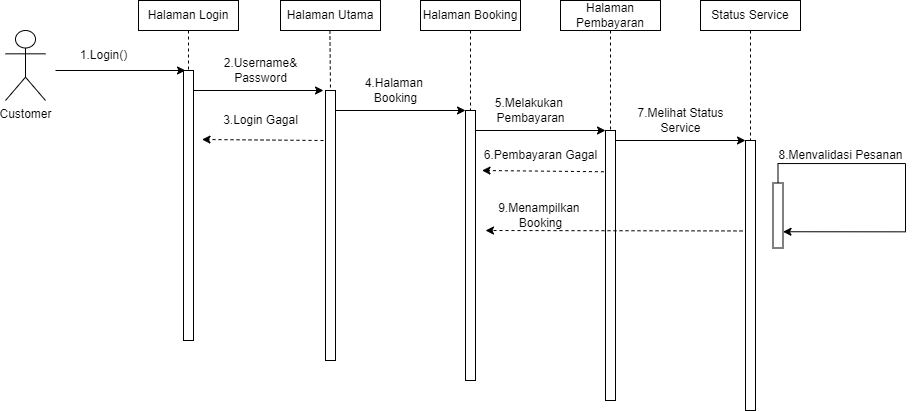

The diagram above was exported from draw.io. Its source (the exported page's mxGraphModel, read from the mxfile embedded in the PNG):
<mxGraphModel dx="756" dy="392" grid="1" gridSize="10" guides="1" tooltips="1" connect="1" arrows="1" fold="1" page="1" pageScale="1" pageWidth="827" pageHeight="1169" math="0" shadow="0">
  <root>
    <mxCell id="0" />
    <mxCell id="1" parent="0" />
    <mxCell id="VwbDRg_5B_48zBsTabvU-1" value="Customer" style="shape=umlActor;verticalLabelPosition=bottom;verticalAlign=top;html=1;outlineConnect=0;" vertex="1" parent="1">
      <mxGeometry x="180" y="120" width="40" height="70" as="geometry" />
    </mxCell>
    <mxCell id="VwbDRg_5B_48zBsTabvU-4" value="Halaman Login" style="rounded=0;whiteSpace=wrap;html=1;" vertex="1" parent="1">
      <mxGeometry x="313" y="90" width="100" height="30" as="geometry" />
    </mxCell>
    <mxCell id="VwbDRg_5B_48zBsTabvU-5" value="Halaman Utama" style="rounded=0;whiteSpace=wrap;html=1;" vertex="1" parent="1">
      <mxGeometry x="455" y="90" width="100" height="30" as="geometry" />
    </mxCell>
    <mxCell id="VwbDRg_5B_48zBsTabvU-6" value="Halaman Booking" style="rounded=0;whiteSpace=wrap;html=1;" vertex="1" parent="1">
      <mxGeometry x="595" y="90" width="100" height="30" as="geometry" />
    </mxCell>
    <mxCell id="VwbDRg_5B_48zBsTabvU-7" value="Halaman Pembayaran" style="rounded=0;whiteSpace=wrap;html=1;" vertex="1" parent="1">
      <mxGeometry x="735" y="90" width="100" height="30" as="geometry" />
    </mxCell>
    <mxCell id="VwbDRg_5B_48zBsTabvU-8" value="Status Service" style="rounded=0;whiteSpace=wrap;html=1;" vertex="1" parent="1">
      <mxGeometry x="875" y="90" width="100" height="30" as="geometry" />
    </mxCell>
    <mxCell id="VwbDRg_5B_48zBsTabvU-9" value="" style="endArrow=classic;html=1;rounded=0;" edge="1" parent="1">
      <mxGeometry width="50" height="50" relative="1" as="geometry">
        <mxPoint x="230" y="160" as="sourcePoint" />
        <mxPoint x="360" y="160" as="targetPoint" />
      </mxGeometry>
    </mxCell>
    <mxCell id="VwbDRg_5B_48zBsTabvU-10" value="" style="endArrow=none;dashed=1;html=1;rounded=0;exitX=0.5;exitY=1;exitDx=0;exitDy=0;" edge="1" parent="1" source="VwbDRg_5B_48zBsTabvU-4">
      <mxGeometry width="50" height="50" relative="1" as="geometry">
        <mxPoint x="570" y="210" as="sourcePoint" />
        <mxPoint x="363" y="160" as="targetPoint" />
      </mxGeometry>
    </mxCell>
    <mxCell id="VwbDRg_5B_48zBsTabvU-11" value="" style="rounded=0;whiteSpace=wrap;html=1;rotation=90;" vertex="1" parent="1">
      <mxGeometry x="228" y="290" width="270" height="10" as="geometry" />
    </mxCell>
    <mxCell id="VwbDRg_5B_48zBsTabvU-12" value="" style="endArrow=classic;html=1;rounded=0;" edge="1" parent="1">
      <mxGeometry width="50" height="50" relative="1" as="geometry">
        <mxPoint x="368" y="180" as="sourcePoint" />
        <mxPoint x="498" y="180" as="targetPoint" />
      </mxGeometry>
    </mxCell>
    <mxCell id="VwbDRg_5B_48zBsTabvU-13" value="" style="rounded=0;whiteSpace=wrap;html=1;rotation=90;" vertex="1" parent="1">
      <mxGeometry x="370" y="310" width="270" height="10" as="geometry" />
    </mxCell>
    <mxCell id="VwbDRg_5B_48zBsTabvU-14" value="" style="endArrow=classic;html=1;rounded=0;" edge="1" parent="1">
      <mxGeometry width="50" height="50" relative="1" as="geometry">
        <mxPoint x="510" y="200" as="sourcePoint" />
        <mxPoint x="640" y="200" as="targetPoint" />
      </mxGeometry>
    </mxCell>
    <mxCell id="VwbDRg_5B_48zBsTabvU-15" value="" style="rounded=0;whiteSpace=wrap;html=1;rotation=90;" vertex="1" parent="1">
      <mxGeometry x="510" y="330" width="270" height="10" as="geometry" />
    </mxCell>
    <mxCell id="VwbDRg_5B_48zBsTabvU-16" value="" style="endArrow=classic;html=1;rounded=0;" edge="1" parent="1">
      <mxGeometry width="50" height="50" relative="1" as="geometry">
        <mxPoint x="650" y="220" as="sourcePoint" />
        <mxPoint x="780" y="220" as="targetPoint" />
      </mxGeometry>
    </mxCell>
    <mxCell id="VwbDRg_5B_48zBsTabvU-17" value="" style="rounded=0;whiteSpace=wrap;html=1;rotation=90;" vertex="1" parent="1">
      <mxGeometry x="650" y="350" width="270" height="10" as="geometry" />
    </mxCell>
    <mxCell id="VwbDRg_5B_48zBsTabvU-18" value="" style="endArrow=classic;html=1;rounded=0;" edge="1" parent="1">
      <mxGeometry width="50" height="50" relative="1" as="geometry">
        <mxPoint x="790" y="230" as="sourcePoint" />
        <mxPoint x="920" y="230" as="targetPoint" />
      </mxGeometry>
    </mxCell>
    <mxCell id="VwbDRg_5B_48zBsTabvU-19" value="" style="rounded=0;whiteSpace=wrap;html=1;rotation=90;" vertex="1" parent="1">
      <mxGeometry x="790" y="360" width="270" height="10" as="geometry" />
    </mxCell>
    <mxCell id="VwbDRg_5B_48zBsTabvU-20" value="" style="endArrow=none;dashed=1;html=1;rounded=0;exitX=0.5;exitY=1;exitDx=0;exitDy=0;entryX=0;entryY=0.5;entryDx=0;entryDy=0;" edge="1" parent="1" target="VwbDRg_5B_48zBsTabvU-13">
      <mxGeometry width="50" height="50" relative="1" as="geometry">
        <mxPoint x="504.40999999999997" y="120" as="sourcePoint" />
        <mxPoint x="504.40999999999997" y="160" as="targetPoint" />
      </mxGeometry>
    </mxCell>
    <mxCell id="VwbDRg_5B_48zBsTabvU-21" value="" style="endArrow=none;dashed=1;html=1;rounded=0;exitX=0.5;exitY=1;exitDx=0;exitDy=0;entryX=0;entryY=0.5;entryDx=0;entryDy=0;" edge="1" parent="1" source="VwbDRg_5B_48zBsTabvU-6" target="VwbDRg_5B_48zBsTabvU-15">
      <mxGeometry width="50" height="50" relative="1" as="geometry">
        <mxPoint x="383" y="140" as="sourcePoint" />
        <mxPoint x="383" y="180" as="targetPoint" />
      </mxGeometry>
    </mxCell>
    <mxCell id="VwbDRg_5B_48zBsTabvU-22" value="" style="endArrow=none;dashed=1;html=1;rounded=0;exitX=0.5;exitY=1;exitDx=0;exitDy=0;entryX=0;entryY=0.5;entryDx=0;entryDy=0;" edge="1" parent="1" source="VwbDRg_5B_48zBsTabvU-7" target="VwbDRg_5B_48zBsTabvU-17">
      <mxGeometry width="50" height="50" relative="1" as="geometry">
        <mxPoint x="655" y="130" as="sourcePoint" />
        <mxPoint x="655" y="210" as="targetPoint" />
      </mxGeometry>
    </mxCell>
    <mxCell id="VwbDRg_5B_48zBsTabvU-23" value="" style="endArrow=none;dashed=1;html=1;rounded=0;exitX=0.5;exitY=1;exitDx=0;exitDy=0;entryX=0;entryY=0.5;entryDx=0;entryDy=0;" edge="1" parent="1" source="VwbDRg_5B_48zBsTabvU-8" target="VwbDRg_5B_48zBsTabvU-19">
      <mxGeometry width="50" height="50" relative="1" as="geometry">
        <mxPoint x="795" y="130" as="sourcePoint" />
        <mxPoint x="795" y="230" as="targetPoint" />
      </mxGeometry>
    </mxCell>
    <mxCell id="VwbDRg_5B_48zBsTabvU-24" value="1.Login()" style="text;html=1;align=center;verticalAlign=middle;resizable=0;points=[];autosize=1;strokeColor=none;fillColor=none;" vertex="1" parent="1">
      <mxGeometry x="243" y="130" width="70" height="30" as="geometry" />
    </mxCell>
    <mxCell id="VwbDRg_5B_48zBsTabvU-25" value="2.Username&amp;amp;&lt;div&gt;Password&lt;/div&gt;" style="text;html=1;align=center;verticalAlign=middle;resizable=0;points=[];autosize=1;strokeColor=none;fillColor=none;" vertex="1" parent="1">
      <mxGeometry x="385" y="140" width="100" height="40" as="geometry" />
    </mxCell>
    <mxCell id="VwbDRg_5B_48zBsTabvU-26" value="4.Halaman&amp;nbsp;&lt;div&gt;Booking&lt;/div&gt;" style="text;html=1;align=center;verticalAlign=middle;resizable=0;points=[];autosize=1;strokeColor=none;fillColor=none;" vertex="1" parent="1">
      <mxGeometry x="530" y="160" width="80" height="40" as="geometry" />
    </mxCell>
    <mxCell id="VwbDRg_5B_48zBsTabvU-27" value="5.Melakukan&amp;nbsp;&lt;div&gt;Pembayaran&lt;/div&gt;" style="text;html=1;align=center;verticalAlign=middle;resizable=0;points=[];autosize=1;strokeColor=none;fillColor=none;fontSize=12;" vertex="1" parent="1">
      <mxGeometry x="660" y="180" width="90" height="40" as="geometry" />
    </mxCell>
    <mxCell id="VwbDRg_5B_48zBsTabvU-33" value="7.Melihat Status&lt;div&gt;Service&lt;/div&gt;" style="text;html=1;align=center;verticalAlign=middle;resizable=0;points=[];autosize=1;strokeColor=none;fillColor=none;fontSize=12;" vertex="1" parent="1">
      <mxGeometry x="800" y="190" width="110" height="40" as="geometry" />
    </mxCell>
    <mxCell id="VwbDRg_5B_48zBsTabvU-36" value="" style="rounded=0;whiteSpace=wrap;html=1;rotation=90;" vertex="1" parent="1">
      <mxGeometry x="920" y="300" width="65" height="10" as="geometry" />
    </mxCell>
    <mxCell id="VwbDRg_5B_48zBsTabvU-37" style="edgeStyle=orthogonalEdgeStyle;rounded=0;orthogonalLoop=1;jettySize=auto;html=1;exitX=0;exitY=0.5;exitDx=0;exitDy=0;entryX=0.75;entryY=0;entryDx=0;entryDy=0;" edge="1" parent="1" source="VwbDRg_5B_48zBsTabvU-36" target="VwbDRg_5B_48zBsTabvU-36">
      <mxGeometry relative="1" as="geometry">
        <Array as="points">
          <mxPoint x="953" y="253" />
          <mxPoint x="1080" y="253" />
          <mxPoint x="1080" y="321" />
        </Array>
      </mxGeometry>
    </mxCell>
    <mxCell id="VwbDRg_5B_48zBsTabvU-38" value="8.Menvalidasi Pesanan" style="text;html=1;align=center;verticalAlign=middle;resizable=0;points=[];autosize=1;strokeColor=none;fillColor=none;fontSize=12;" vertex="1" parent="1">
      <mxGeometry x="940" y="230" width="150" height="30" as="geometry" />
    </mxCell>
    <mxCell id="VwbDRg_5B_48zBsTabvU-39" value="" style="endArrow=classic;html=1;rounded=0;exitX=0.335;exitY=1.3;exitDx=0;exitDy=0;exitPerimeter=0;dashed=1;" edge="1" parent="1" source="VwbDRg_5B_48zBsTabvU-19">
      <mxGeometry width="50" height="50" relative="1" as="geometry">
        <mxPoint x="590" y="380" as="sourcePoint" />
        <mxPoint x="660" y="320" as="targetPoint" />
      </mxGeometry>
    </mxCell>
    <mxCell id="VwbDRg_5B_48zBsTabvU-41" value="9.Menampilkan&amp;nbsp;&lt;div&gt;Booking&lt;/div&gt;" style="text;html=1;align=center;verticalAlign=middle;resizable=0;points=[];autosize=1;strokeColor=none;fillColor=none;fontSize=12;" vertex="1" parent="1">
      <mxGeometry x="660" y="285" width="110" height="40" as="geometry" />
    </mxCell>
    <mxCell id="VwbDRg_5B_48zBsTabvU-42" value="" style="endArrow=classic;html=1;rounded=0;exitX=0.953;exitY=1.042;exitDx=0;exitDy=0;exitPerimeter=0;dashed=1;" edge="1" parent="1" source="VwbDRg_5B_48zBsTabvU-43">
      <mxGeometry width="50" height="50" relative="1" as="geometry">
        <mxPoint x="913.5" y="260" as="sourcePoint" />
        <mxPoint x="656.5" y="260" as="targetPoint" />
      </mxGeometry>
    </mxCell>
    <mxCell id="VwbDRg_5B_48zBsTabvU-43" value="6.Pembayaran Gagal" style="text;html=1;align=center;verticalAlign=middle;resizable=0;points=[];autosize=1;strokeColor=none;fillColor=none;fontSize=12;" vertex="1" parent="1">
      <mxGeometry x="645" y="230" width="140" height="30" as="geometry" />
    </mxCell>
    <mxCell id="VwbDRg_5B_48zBsTabvU-45" value="" style="endArrow=classic;html=1;rounded=0;exitX=0.953;exitY=1.042;exitDx=0;exitDy=0;exitPerimeter=0;dashed=1;" edge="1" parent="1">
      <mxGeometry width="50" height="50" relative="1" as="geometry">
        <mxPoint x="498" y="230" as="sourcePoint" />
        <mxPoint x="376.5" y="229" as="targetPoint" />
      </mxGeometry>
    </mxCell>
    <mxCell id="VwbDRg_5B_48zBsTabvU-46" value="3.Login Gagal" style="text;html=1;align=center;verticalAlign=middle;resizable=0;points=[];autosize=1;strokeColor=none;fillColor=none;" vertex="1" parent="1">
      <mxGeometry x="385" y="195" width="100" height="30" as="geometry" />
    </mxCell>
  </root>
</mxGraphModel>